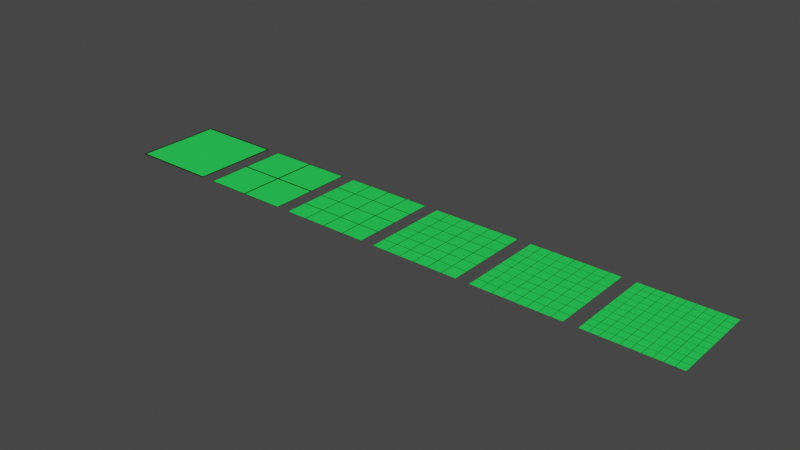# Source: testing-ground.blend  (saved by Blender 3.1.7; exported with 4.5.12 LTS)
import bpy
from mathutils import Matrix  # noqa: F401  (used for matrix-valued properties, if any)

bpy.ops.wm.read_factory_settings(use_empty=True)
scene = bpy.context.scene
scene.name = 'Scene'

# ---- collections
col_collection = bpy.data.collections.new('Collection'); scene.collection.children.link(col_collection)

# ---- images (referenced by path relative to the original .blend; pixels are not part of the script)
import os
ASSET_DIR = os.environ.get("B2B_ASSET_DIR", "")  # directory of the original .blend (textures are referenced by path, not embedded)
HERE = os.path.dirname(os.path.abspath(__file__))  # packed textures are extracted next to this script under _unpacked/

def load_image(name, relpath, width, height, colorspace="sRGB"):
    """Load a texture the original file referenced (path relative to the .blend, or extracted next to this script)."""
    p = next((c for c in (os.path.join(HERE, relpath), os.path.join(ASSET_DIR, relpath)) if relpath and os.path.exists(c)), "")
    if p:
        img = bpy.data.images.load(p, check_existing=True)
        img.name = name
    else:  # same state as the original file: an image datablock whose file is absent (Cycles renders it pink)
        img = bpy.data.images.new(name, width, height)
        img.source = "FILE"
        img.filepath = "//" + (relpath or name)
    img.colorspace_settings.name = colorspace
    return img
img_grid_10x10_png = load_image('grid 10x10.png', '_unpacked/grid_10x10.0d1feb1f.png', 2048, 2048, 'sRGB')
img_grid_1x1 = load_image('grid 1x1', '_unpacked/grid_1x1.ec52b3cd.png', 2048, 2048, 'sRGB')
img_grid_2x2 = load_image('grid 2x2', '_unpacked/grid_2x2.57fa2cd7.png', 2048, 2048, 'sRGB')
img_grid_4x4 = load_image('grid 4x4', '_unpacked/grid_4x4.7b45f09e.png', 2048, 2048, 'sRGB')
img_grid_6x6 = load_image('grid 6x6', '_unpacked/grid_6x6.d0ca9c15.png', 2048, 2048, 'sRGB')
img_grid_8x8 = load_image('grid 8x8', '_unpacked/grid_8x8.18148db9.png', 2048, 2048, 'sRGB')

# ---- materials (node trees are filled in below, after node groups)
mat_grid_10x10 = bpy.data.materials.new('grid 10x10')
mat_grid_1x1 = bpy.data.materials.new('grid 1x1')
mat_grid_2x2 = bpy.data.materials.new('grid 2x2')
mat_grid_4x4 = bpy.data.materials.new('grid 4x4')
mat_grid_6x6 = bpy.data.materials.new('grid 6x6')
mat_grid_8x8 = bpy.data.materials.new('grid 8x8')

# ---- material node trees
mat_grid_10x10.use_nodes = True; mat_grid_10x10.node_tree.nodes.clear()
_N = mat_grid_10x10.node_tree.nodes; _L = mat_grid_10x10.node_tree.links
n0 = _N.new('ShaderNodeBsdfPrincipled'); n0.name = 'Principled BSDF'; n0.location = (10, 300)
n0.distribution = 'GGX'
n0.subsurface_method = 'RANDOM_WALK_SKIN'
n0.inputs[3].default_value = 1.45
n0.inputs[27].default_value = (0.0, 0.0, 0.0, 1.0)
n0.inputs[28].default_value = 1.0
n1 = _N.new('ShaderNodeOutputMaterial'); n1.name = 'Material Output'; n1.location = (300, 300)
n2 = _N.new('ShaderNodeTexBrick'); n2.name = 'Brick Texture'; n2.location = (-276, 188)
n2.offset = 1.0
n2.inputs[1].default_value = (0.01952, 0.8, 0.09395, 1.0)
n2.inputs[5].default_value = 0.01
n2.inputs[6].default_value = 0.0
n2.inputs[7].default_value = -1.0
n2.inputs[9].default_value = 0.5
n3 = _N.new('ShaderNodeTexImage'); n3.name = 'Image Texture'; n3.location = (-360, 488)
n3.image = img_grid_10x10_png
_L.new(n0.outputs[0], n1.inputs[0])
_L.new(n3.outputs[0], n0.inputs[0])
n1.is_active_output = True
mat_grid_1x1.use_nodes = True; mat_grid_1x1.node_tree.nodes.clear()
_N = mat_grid_1x1.node_tree.nodes; _L = mat_grid_1x1.node_tree.links
n0 = _N.new('ShaderNodeOutputMaterial'); n0.name = 'Material Output'; n0.location = (300, 300)
n1 = _N.new('ShaderNodeTexBrick'); n1.name = 'Brick Texture'; n1.location = (-276, 188)
n1.offset = 1.0
n1.inputs[1].default_value = (0.01952, 0.8, 0.09395, 1.0)
n1.inputs[4].default_value = 0.5
n1.inputs[5].default_value = 0.01
n1.inputs[6].default_value = 0.0
n1.inputs[7].default_value = -1.0
n1.inputs[9].default_value = 0.5
n2 = _N.new('ShaderNodeBsdfPrincipled'); n2.name = 'Principled BSDF'; n2.location = (10, 300)
n2.distribution = 'GGX'
n2.subsurface_method = 'RANDOM_WALK_SKIN'
n2.inputs[3].default_value = 1.45
n2.inputs[27].default_value = (0.0, 0.0, 0.0, 1.0)
n2.inputs[28].default_value = 1.0
n3 = _N.new('ShaderNodeTexImage'); n3.name = 'Image Texture'; n3.location = (-360, 488)
n3.image = img_grid_1x1
_L.new(n2.outputs[0], n0.inputs[0])
_L.new(n3.outputs[0], n2.inputs[0])
n0.is_active_output = True
mat_grid_2x2.use_nodes = True; mat_grid_2x2.node_tree.nodes.clear()
_N = mat_grid_2x2.node_tree.nodes; _L = mat_grid_2x2.node_tree.links
n0 = _N.new('ShaderNodeOutputMaterial'); n0.name = 'Material Output'; n0.location = (300, 300)
n1 = _N.new('ShaderNodeTexImage'); n1.name = 'Image Texture'; n1.location = (-360, 488)
n1.image = img_grid_2x2
n2 = _N.new('ShaderNodeBsdfPrincipled'); n2.name = 'Principled BSDF'; n2.location = (10, 300)
n2.distribution = 'GGX'
n2.subsurface_method = 'RANDOM_WALK_SKIN'
n2.inputs[3].default_value = 1.45
n2.inputs[27].default_value = (0.0, 0.0, 0.0, 1.0)
n2.inputs[28].default_value = 1.0
n3 = _N.new('ShaderNodeTexBrick'); n3.name = 'Brick Texture'; n3.location = (-276, 188)
n3.offset = 1.0
n3.inputs[1].default_value = (0.01952, 0.8, 0.09395, 1.0)
n3.inputs[4].default_value = 1.0
n3.inputs[5].default_value = 0.01
n3.inputs[6].default_value = 0.0
n3.inputs[7].default_value = -1.0
n3.inputs[9].default_value = 0.5
_L.new(n2.outputs[0], n0.inputs[0])
_L.new(n1.outputs[0], n2.inputs[0])
n0.is_active_output = True
mat_grid_4x4.use_nodes = True; mat_grid_4x4.node_tree.nodes.clear()
_N = mat_grid_4x4.node_tree.nodes; _L = mat_grid_4x4.node_tree.links
n0 = _N.new('ShaderNodeOutputMaterial'); n0.name = 'Material Output'; n0.location = (300, 300)
n1 = _N.new('ShaderNodeBsdfPrincipled'); n1.name = 'Principled BSDF'; n1.location = (10, 300)
n1.distribution = 'GGX'
n1.subsurface_method = 'RANDOM_WALK_SKIN'
n1.inputs[3].default_value = 1.45
n1.inputs[27].default_value = (0.0, 0.0, 0.0, 1.0)
n1.inputs[28].default_value = 1.0
n2 = _N.new('ShaderNodeTexBrick'); n2.name = 'Brick Texture'; n2.location = (-276, 188)
n2.offset = 1.0
n2.inputs[1].default_value = (0.01952, 0.8, 0.09395, 1.0)
n2.inputs[4].default_value = 2.0
n2.inputs[5].default_value = 0.01
n2.inputs[6].default_value = 0.0
n2.inputs[7].default_value = -1.0
n2.inputs[9].default_value = 0.5
n3 = _N.new('ShaderNodeTexImage'); n3.name = 'Image Texture'; n3.location = (-360, 488)
n3.image = img_grid_4x4
_L.new(n1.outputs[0], n0.inputs[0])
_L.new(n3.outputs[0], n1.inputs[0])
n0.is_active_output = True
mat_grid_6x6.use_nodes = True; mat_grid_6x6.node_tree.nodes.clear()
_N = mat_grid_6x6.node_tree.nodes; _L = mat_grid_6x6.node_tree.links
n0 = _N.new('ShaderNodeBsdfPrincipled'); n0.name = 'Principled BSDF'; n0.location = (10, 300)
n0.distribution = 'GGX'
n0.subsurface_method = 'RANDOM_WALK_SKIN'
n0.inputs[3].default_value = 1.45
n0.inputs[27].default_value = (0.0, 0.0, 0.0, 1.0)
n0.inputs[28].default_value = 1.0
n1 = _N.new('ShaderNodeOutputMaterial'); n1.name = 'Material Output'; n1.location = (300, 300)
n2 = _N.new('ShaderNodeTexBrick'); n2.name = 'Brick Texture'; n2.location = (-276, 188)
n2.offset = 1.0
n2.inputs[1].default_value = (0.01952, 0.8, 0.09395, 1.0)
n2.inputs[4].default_value = 3.0
n2.inputs[5].default_value = 0.01
n2.inputs[6].default_value = 0.0
n2.inputs[7].default_value = -1.0
n2.inputs[9].default_value = 0.5
n3 = _N.new('ShaderNodeTexImage'); n3.name = 'Image Texture'; n3.location = (-360, 488)
n3.image = img_grid_6x6
_L.new(n0.outputs[0], n1.inputs[0])
_L.new(n3.outputs[0], n0.inputs[0])
n1.is_active_output = True
mat_grid_8x8.use_nodes = True; mat_grid_8x8.node_tree.nodes.clear()
_N = mat_grid_8x8.node_tree.nodes; _L = mat_grid_8x8.node_tree.links
n0 = _N.new('ShaderNodeOutputMaterial'); n0.name = 'Material Output'; n0.location = (300, 300)
n1 = _N.new('ShaderNodeBsdfPrincipled'); n1.name = 'Principled BSDF'; n1.location = (10, 300)
n1.distribution = 'GGX'
n1.subsurface_method = 'RANDOM_WALK_SKIN'
n1.inputs[3].default_value = 1.45
n1.inputs[27].default_value = (0.0, 0.0, 0.0, 1.0)
n1.inputs[28].default_value = 1.0
n2 = _N.new('ShaderNodeTexBrick'); n2.name = 'Brick Texture'; n2.location = (-276, 188)
n2.offset = 1.0
n2.inputs[1].default_value = (0.01952, 0.8, 0.09395, 1.0)
n2.inputs[4].default_value = 4.0
n2.inputs[5].default_value = 0.01
n2.inputs[6].default_value = 0.0
n2.inputs[7].default_value = -1.0
n2.inputs[9].default_value = 0.5
n3 = _N.new('ShaderNodeTexImage'); n3.name = 'Image Texture'; n3.location = (-360, 488)
n3.image = img_grid_8x8
_L.new(n1.outputs[0], n0.inputs[0])
_L.new(n3.outputs[0], n1.inputs[0])
n0.is_active_output = True

# ---- world
world_world = bpy.data.worlds.new('World'); scene.world = world_world
world_world.use_nodes = True; world_world.node_tree.nodes.clear()
_N = world_world.node_tree.nodes; _L = world_world.node_tree.links
n0 = _N.new('ShaderNodeOutputWorld'); n0.name = 'World Output'; n0.location = (300, 300)
n1 = _N.new('ShaderNodeBackground'); n1.name = 'Background'; n1.location = (10, 300)
n1.inputs[0].default_value = (0.05088, 0.05088, 0.05088, 1.0)
_L.new(n1.outputs[0], n0.inputs[0])
n0.is_active_output = True
world_world.color = (0.05088, 0.05088, 0.05088)
world_world.use_sun_shadow = False
world_world.sun_shadow_jitter_overblur = 0.0

# ---- meshes
me_plane = bpy.data.meshes.new('Plane')
me_plane.from_pydata([(-1.0, -1.0, 0.0), (1.0, -1.0, 0.0), (-1.0, 1.0, 0.0), (1.0, 1.0, 0.0)], [], [(0, 1, 3, 2)])
_uv = me_plane.uv_layers.new(name='UVMap')
_uv.uv.foreach_set('vector', [0.0, 0.0, 1.0, 0.0, 1.0, 1.0, 0.0, 1.0])
me_plane.materials.append(mat_grid_10x10)
me_plane.use_remesh_fix_poles = True
me_plane.use_remesh_preserve_attributes = False
me_plane.update()
me_plane_001 = bpy.data.meshes.new('Plane.001')
me_plane_001.from_pydata([(-1.0, -1.0, 0.0), (1.0, -1.0, 0.0), (-1.0, 1.0, 0.0), (1.0, 1.0, 0.0)], [], [(0, 1, 3, 2)])
_uv = me_plane_001.uv_layers.new(name='UVMap')
_uv.uv.foreach_set('vector', [0.0, 0.0, 1.0, 0.0, 1.0, 1.0, 0.0, 1.0])
me_plane_001.materials.append(mat_grid_1x1)
me_plane_001.use_remesh_fix_poles = True
me_plane_001.use_remesh_preserve_attributes = False
me_plane_001.update()
me_plane_002 = bpy.data.meshes.new('Plane.002')
me_plane_002.from_pydata([(-1.0, -1.0, 0.0), (1.0, -1.0, 0.0), (-1.0, 1.0, 0.0), (1.0, 1.0, 0.0)], [], [(0, 1, 3, 2)])
_uv = me_plane_002.uv_layers.new(name='UVMap')
_uv.uv.foreach_set('vector', [0.0, 0.0, 1.0, 0.0, 1.0, 1.0, 0.0, 1.0])
me_plane_002.materials.append(mat_grid_2x2)
me_plane_002.use_remesh_fix_poles = True
me_plane_002.use_remesh_preserve_attributes = False
me_plane_002.update()
me_plane_003 = bpy.data.meshes.new('Plane.003')
me_plane_003.from_pydata([(-1.0, -1.0, 0.0), (1.0, -1.0, 0.0), (-1.0, 1.0, 0.0), (1.0, 1.0, 0.0)], [], [(0, 1, 3, 2)])
_uv = me_plane_003.uv_layers.new(name='UVMap')
_uv.uv.foreach_set('vector', [0.0, 0.0, 1.0, 0.0, 1.0, 1.0, 0.0, 1.0])
me_plane_003.materials.append(mat_grid_4x4)
me_plane_003.use_remesh_fix_poles = True
me_plane_003.use_remesh_preserve_attributes = False
me_plane_003.update()
me_plane_004 = bpy.data.meshes.new('Plane.004')
me_plane_004.from_pydata([(-1.0, -1.0, 0.0), (1.0, -1.0, 0.0), (-1.0, 1.0, 0.0), (1.0, 1.0, 0.0)], [], [(0, 1, 3, 2)])
_uv = me_plane_004.uv_layers.new(name='UVMap')
_uv.uv.foreach_set('vector', [0.0, 0.0, 1.0, 0.0, 1.0, 1.0, 0.0, 1.0])
me_plane_004.materials.append(mat_grid_6x6)
me_plane_004.use_remesh_fix_poles = True
me_plane_004.use_remesh_preserve_attributes = False
me_plane_004.update()
me_plane_005 = bpy.data.meshes.new('Plane.005')
me_plane_005.from_pydata([(-1.0, -1.0, 0.0), (1.0, -1.0, 0.0), (-1.0, 1.0, 0.0), (1.0, 1.0, 0.0)], [], [(0, 1, 3, 2)])
_uv = me_plane_005.uv_layers.new(name='UVMap')
_uv.uv.foreach_set('vector', [0.0, 0.0, 1.0, 0.0, 1.0, 1.0, 0.0, 1.0])
me_plane_005.materials.append(mat_grid_8x8)
me_plane_005.use_remesh_fix_poles = True
me_plane_005.use_remesh_preserve_attributes = False
me_plane_005.update()

# ---- objects
ob_grid_10x10 = bpy.data.objects.new('grid 10x10', me_plane)
ob_grid_1x1 = bpy.data.objects.new('grid 1x1', me_plane_001)
ob_grid_2x2 = bpy.data.objects.new('grid 2x2', me_plane_002)
ob_grid_4x4 = bpy.data.objects.new('grid 4x4', me_plane_003)
ob_grid_6x6 = bpy.data.objects.new('grid 6x6', me_plane_004)
ob_grid_8x8 = bpy.data.objects.new('grid 8x8', me_plane_005)

# ---- transforms, parenting, visibility, modifiers, constraints
ob_grid_10x10.location = (6.9, 0.0, 0.0)
ob_grid_1x1.location = (-4.6, 0.0, 0.0)
ob_grid_2x2.location = (-2.3, 0.0, 0.0)
ob_grid_4x4.location = (0.0, 0.0, 0.0)
ob_grid_6x6.location = (2.3, 0.0, 0.0)
ob_grid_8x8.location = (4.6, 0.0, 0.0)

# ---- collection membership
col_collection.objects.link(ob_grid_10x10)
col_collection.objects.link(ob_grid_1x1)
col_collection.objects.link(ob_grid_2x2)
col_collection.objects.link(ob_grid_4x4)
col_collection.objects.link(ob_grid_6x6)
col_collection.objects.link(ob_grid_8x8)

# ---- scene / render settings (as saved in the file)
scene.frame_start = 1; scene.frame_end = 250; scene.frame_set(1)
scene.render.engine = 'CYCLES'
scene.cycles.sampling_pattern = 'TABULATED_SOBOL'
scene.cycles.use_light_tree = False
scene.cycles.bake_type = 'DIFFUSE'
scene.view_settings.view_transform = 'Filmic'
bpy.context.view_layer.update()

# ---- added for rendering (the .blend has no active camera and no usable light): camera, sun
cam_auto = bpy.data.cameras.new('AutoCamera')
cam_auto.lens = 50.0
cam_auto.sensor_width = 36.0
cam_auto.clip_end = 1000.0
ob_auto_camera = bpy.data.objects.new('AutoCamera', cam_auto)
scene.collection.objects.link(ob_auto_camera)
ob_auto_camera.location = (13.7769, -15.1522, 10.1015)
ob_auto_camera.rotation_euler = (1.09748, -7.21219e-08, 0.694738)
scene.camera = ob_auto_camera
light_auto_sun = bpy.data.lights.new('AutoSun', 'SUN')
light_auto_sun.energy = 3.0
light_auto_sun.angle = 0.0523599
ob_auto_sun = bpy.data.objects.new('AutoSun', light_auto_sun)
scene.collection.objects.link(ob_auto_sun)
ob_auto_sun.rotation_euler = (0.872665, 0.174533, 0.523599)
bpy.context.view_layer.update()
